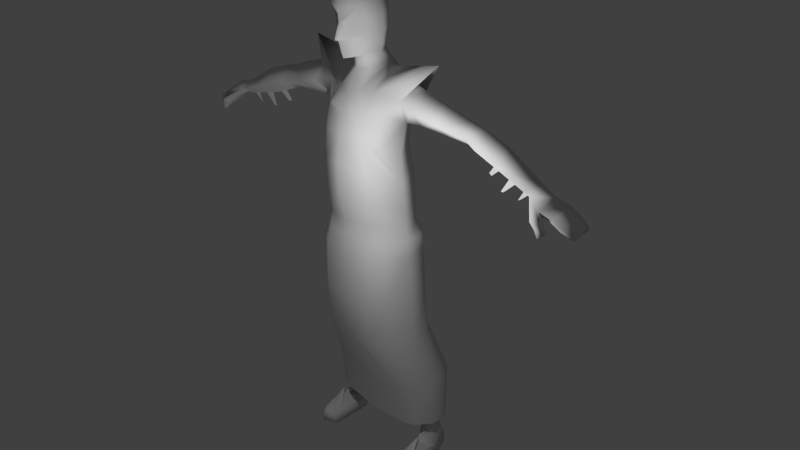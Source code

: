 # Source: guardv1.blend  (saved by Blender 2.75.0; exported with 4.5.12 LTS)
import bpy
from mathutils import Matrix  # noqa: F401  (used for matrix-valued properties, if any)

bpy.ops.wm.read_factory_settings(use_empty=True)
scene = bpy.context.scene
scene.name = 'Scene'

# ---- collections
col_collection_1 = bpy.data.collections.new('Collection 1'); scene.collection.children.link(col_collection_1)

# ---- world
world_world = bpy.data.worlds.new('World'); scene.world = world_world
world_world.color = (0.05088, 0.05088, 0.05088)
world_world.use_sun_shadow = False
world_world.sun_shadow_jitter_overblur = 0.0
world_world.cycles.sampling_method = 'MANUAL'
world_world.cycles.sample_map_resolution = 256

# ---- cameras
cam_camera = bpy.data.cameras.new('Camera')
cam_camera.clip_end = 100.0
cam_camera.lens = 35.0
cam_camera.sensor_width = 32.0
cam_camera.sensor_height = 18.0
cam_camera.ortho_scale = 7.314
cam_camera.dof.focus_distance = 0.0
cam_camera.dof.aperture_fstop = 128.0

# ---- lights
light_lamp = bpy.data.lights.new('Lamp', 'POINT')
light_lamp.transmission_factor = 0.0
light_lamp.cutoff_distance = 30.0
light_lamp.energy = 100.0
light_lamp.shadow_buffer_clip_start = 1.001
light_lamp.shadow_soft_size = 0.1
light_lamp.shadow_maximum_resolution = 0.006
light_lamp.use_absolute_resolution = True
light_lamp.cycles.use_multiple_importance_sampling = False

# ---- meshes
me_circle = bpy.data.meshes.new('Circle')
me_circle.from_pydata([(0.3774, -0.3969, 3.854), (0.6555, -0.04941, 3.754), (0.5266, 0.2586, 3.777), (0.3615, -0.4202, 4.253), (0.6326, -0.057, 4.095), (0.4984, 0.2495, 4.14), (0.2866, -0.4374, 4.679), (0.3419, -0.3621, 3.543), (0.6461, -0.03549, 3.504), (0.5688, 0.2012, 3.527), (0.1677, -0.4397, 4.989), (0.5328, 0.08764, 4.803), (0.2902, -0.3495, 4.988), (0.4016, 0.3624, 5.011), (0.662, -0.1414, 5.131), (0.6222, 0.2914, 5.111), (0.647, 0.09626, 5.324), (0.1607, -0.2931, 5.188), (0.3095, -0.2279, 5.181), (0.337, 0.356, 5.178), (0.2171, 0.1162, 5.415), (0.1429, -0.09707, 5.406), (0.4738, -0.2299, 4.956), (0.4527, -0.1907, 5.187), (0.4739, 0.1439, 5.362), (0.5598, 0.2702, 4.937), (0.4988, 0.3385, 5.186), (0.1984, 0.3458, 3.768), (0.1631, 0.3177, 4.147), (0.2351, 0.4007, 3.549), (0.4297, 0.2264, 4.542), (0.1644, 0.3292, 4.614), (0.1842, 0.3666, 4.998), (0.1949, 0.3744, 5.184), (0.5697, -0.03278, 4.437), (0.1675, 0.2707, 5.454), (0.1923, 0.01546, 5.595), (0.1401, -0.1003, 5.583), (0.1143, 0.1807, 5.594), (0.763, 0.09111, 4.822), (0.8416, -0.1533, 5.074), (0.8548, 0.2925, 5.065), (0.8375, 0.03986, 5.304), (1.16, 0.1116, 4.801), (1.224, -0.1106, 4.985), (1.193, 0.3079, 4.989), (1.189, 0.04211, 5.206), (1.519, 0.17, 4.749), (1.551, -0.005198, 4.88), (1.511, 0.3225, 4.915), (1.54, 0.1075, 5.075), (1.676, 0.1661, 4.714), (1.719, -0.04625, 4.823), (1.705, 0.2874, 4.91), (1.719, 0.1103, 5.033), (2.025, 0.09996, 4.588), (2.051, -0.1007, 4.748), (2.056, 0.2592, 4.775), (2.068, 0.0975, 4.931), (2.555, -0.008236, 4.486), (2.526, -0.1118, 4.577), (2.57, 0.1403, 4.598), (2.549, 0.07547, 4.663), (2.755, -0.1493, 4.441), (2.748, -0.2282, 4.522), (2.791, 0.09187, 4.537), (2.774, 0.02686, 4.606), (2.984, -0.1648, 4.352), (3.005, -0.1708, 4.39), (3.011, 0.1378, 4.424), (3.005, 0.092, 4.484), (2.905, 0.08357, 4.541), (2.912, 0.1213, 4.487), (2.882, -0.1805, 4.454), (2.885, -0.1762, 4.41), (2.784, -0.2531, 4.432), (2.751, -0.1651, 4.418), (2.706, -0.3159, 4.428), (2.686, -0.196, 4.353), (3.077, -0.06052, 4.251), (3.104, -0.09331, 4.303), (3.114, 0.1284, 4.332), (3.098, 0.1113, 4.397), (2.815, -0.264, 4.377), (2.78, -0.1793, 4.327), (2.757, -0.2973, 4.346), (2.727, -0.2352, 4.318), (2.855, -0.2473, 4.3), (2.817, -0.1802, 4.283), (2.791, -0.294, 4.267), (2.769, -0.2422, 4.259), (0.3142, -0.3665, 3.212), (0.68, -0.03841, 3.265), (0.635, 0.2047, 3.273), (0.3051, 0.4436, 3.265), (0.06698, 0.005302, 2.978), (0.4343, -0.3547, 2.606), (0.7481, -0.02898, 2.538), (0.4674, 0.3606, 2.593), (0.08324, -0.02329, 2.8), (0.4139, 0.3776, 2.995), (0.1046, -0.02276, 2.522), (0.6931, 0.02567, 3.028), (0.3526, -0.386, 3.057), (0.5011, -0.1184, 1.75), (0.7127, 0.08734, 1.848), (0.5157, 0.403, 1.744), (0.2766, 0.07968, 1.729), (0.3075, -0.01843, 5.872), (0.5731, -0.02912, 1.493), (0.7622, 0.1974, 1.493), (0.6028, 0.4329, 1.513), (0.3094, 0.1908, 1.461), (0.2382, -0.2519, 5.834), (0.5886, 0.05468, 1.116), (0.795, 0.3054, 1.117), (0.6256, 0.533, 1.14), (0.3806, 0.2981, 1.079), (0.2009, 0.1529, 5.87), (0.3178, -0.03923, 6.037), (0.2599, -0.26, 6.035), (0.2269, 0.13, 6.069), (0.2915, -0.07006, 6.247), (0.266, -0.3406, 6.168), (0.2284, 0.1339, 6.223), (0.2161, -0.1124, 6.386), (0.1885, -0.292, 6.332), (0.147, 0.03813, 6.406), (0.1495, 0.1644, 5.728), (0.2623, -0.004748, 5.699), (0.1702, -0.2861, 5.624), (0.0664, -0.3807, 5.783), (0.02297, -0.3586, 5.969), (0.06062, -0.4388, 5.79), (0.4714, -0.3127, 4.537), (0.6032, -0.005964, 1.116), (0.8618, 0.2947, 1.104), (0.6694, 0.5812, 1.168), (0.3262, 0.2849, 1.079), (0.7555, 0.2097, 0.3912), (0.8585, 0.3593, 0.3916), (0.7143, 0.4794, 0.4046), (0.5394, 0.355, 0.3705), (0.7689, 0.02607, 0.2732), (0.8539, 0.265, 0.1542), (0.7749, 0.5431, 0.1672), (0.6016, 0.3387, 0.1331), (0.7974, 0.02758, 0.0), (0.9094, 0.2264, 0.0), (0.7749, 0.5431, 0.0), (0.5824, 0.2794, 0.0), (0.7821, -0.3542, 0.1538), (0.8539, -0.2455, 0.1542), (0.6564, -0.2894, 0.1331), (0.7821, -0.3834, 0.0), (0.9094, -0.2746, 0.0), (0.5824, -0.2894, 0.0), (0.0, 0.4044, 3.792), (0.0, -0.5228, 3.914), (0.0, 0.343, 4.154), (0.0, -0.5341, 4.312), (0.0, -0.4861, 4.672), (0.0, 0.3985, 3.531), (0.0, -0.4386, 3.555), (0.0, -0.4163, 4.954), (0.0, 0.3708, 4.986), (0.0, -0.3422, 5.151), (0.0, 0.3927, 5.19), (0.0, -0.1777, 5.408), (0.0, 0.2894, 5.423), (0.0, 0.3709, 4.601), (0.0, -0.1637, 5.526), (0.0, 0.2266, 5.585), (0.0, 0.4391, 3.352), (0.0, -0.3651, 3.191), (0.0, 0.06134, 2.973), (0.0, -0.4345, 5.758), (0.0, 0.2791, 5.882), (0.0, -0.4191, 5.962), (0.0, 0.2894, 6.062), (0.0, -0.4293, 6.092), (0.0, 0.2563, 6.236), (0.0, -0.3803, 6.334), (0.0, 0.1442, 6.42), (0.0, 0.2482, 5.73), (0.0, -0.3708, 5.55), (0.0, -0.4836, 5.775), (0.0, -0.4593, 3.36), (0.3191, -0.4192, 3.36), (0.4607, -0.3177, 3.36), (0.6854, -0.03768, 3.36), (0.6817, 0.2017, 3.36), (0.5426, 0.342, 3.36), (0.2889, 0.4658, 3.36), (0.0, 0.4912, 3.36), (0.0, -0.4919, 3.166), (0.3476, -0.4639, 3.153), (0.5682, -0.3307, 3.153), (0.7048, -0.03768, 3.145), (0.6693, 0.2396, 3.156), (0.0, 0.5106, 3.171), (0.2889, 0.4771, 3.171), (0.5426, 0.342, 3.162), (0.0, -0.4967, 2.468), (0.3476, -0.492, 2.493), (0.5694, -0.3116, 2.498), (0.7684, -0.03768, 2.498), (0.7021, 0.2396, 2.508), (0.5426, 0.375, 2.513), (0.2889, 0.4895, 2.517), (0.0, 0.5244, 2.536), (0.0, -0.4064, 1.847), (0.3476, -0.428, 1.872), (0.5694, -0.2656, 1.89), (0.7684, -0.03768, 1.914), (0.7021, 0.2765, 1.94), (0.5426, 0.432, 1.953), (0.2889, 0.5293, 1.974), (0.0, 0.5911, 1.993), (0.0, -0.1744, 1.172), (0.5747, -0.1356, 1.197), (0.7112, -0.03127, 1.215), (0.9102, 0.1943, 1.239), (0.8439, 0.4554, 1.264), (0.7696, 0.5959, 1.277), (0.516, 0.6931, 1.299), (0.0, 0.755, 1.317), (0.0, -0.06232, 0.5027), (0.5747, -0.02344, 0.5274), (0.7112, 0.01925, 0.5455), (0.8971, 0.2159, 0.5696), (0.8883, 0.4554, 0.5949), (0.7696, 0.5561, 0.6081), (0.516, 0.6331, 0.6295), (0.0, 0.6949, 0.6481), (0.7737, -0.1126, 0.2296), (0.7779, -0.2336, 0.1916), (0.7779, -0.1219, 0.28), (0.8539, -0.1534, 0.1542), (0.6443, -0.1502, 0.1331), (0.7742, 0.03471, 0.376), (1.044, 0.09626, 5.579), (0.3779, 0.1162, 5.443), (2.472, 0.008608, 4.501), (2.45, -0.11, 4.605), (2.341, 0.03546, 4.527), (2.201, 0.06394, 4.554), (2.269, 0.03546, 4.405), (2.297, 0.03546, 4.417), (2.412, 0.02088, 4.513), (2.1, 0.08459, 4.573), (2.046, 0.06394, 4.414), (2.004, 0.07239, 4.41), (1.938, 0.1164, 4.619), (1.858, 0.1316, 4.648), (2.204, 0.0772, 4.551), (0.114, -0.1713, 6.548), (0.106, -0.2032, 6.538), (0.1028, -0.08788, 6.552), (0.0, -0.2227, 6.538), (0.0, -0.003993, 6.555), (0.0, -0.1189, 6.663), (1.862, 0.1549, 4.644), (1.943, 0.1396, 4.615), (1.81, 0.1396, 4.509), (1.762, 0.1549, 4.525), (2.103, 0.09785, 4.57), (2.342, 0.04126, 4.526), (2.413, 0.02668, 4.513)], [], [(27, 28, 5, 2), (2, 5, 4, 1), (1, 4, 3, 0), (0, 3, 160, 158), (3, 6, 161, 160), (161, 6, 12, 10, 164), (27, 29, 162, 157), (1, 8, 9, 2), (0, 7, 8, 1), (158, 163, 7, 0), (28, 31, 30, 5), (4, 5, 30, 34), (170, 31, 28, 159), (10, 17, 166, 164), (12, 18, 17, 10), (22, 11, 14, 23), (32, 33, 19, 13), (13, 19, 26, 25), (24, 20, 18, 23), (17, 21, 168, 166), (17, 18, 20, 21), (16, 24, 23, 14), (12, 22, 23, 18), (25, 26, 15, 11), (15, 26, 24, 16), (19, 20, 24, 26), (35, 20, 19, 33), (169, 35, 33, 167), (165, 167, 33, 32), (165, 32, 31, 170), (30, 31, 32, 13), (2, 9, 29, 27), (157, 159, 28, 27), (35, 38, 36, 20), (169, 172, 38, 35), (20, 36, 37, 21), (21, 37, 171, 168), (16, 42, 41, 15), (14, 40, 42, 16), (15, 41, 39, 11), (11, 39, 40, 14), (42, 46, 45, 41), (40, 44, 46, 42), (41, 45, 43, 39), (39, 43, 44, 40), (46, 50, 49, 45), (44, 48, 50, 46), (45, 49, 47, 43), (43, 47, 48, 44), (50, 54, 53, 49), (48, 52, 54, 50), (49, 53, 51, 47), (47, 51, 52, 48), (54, 58, 57, 53), (51, 254, 253, 55, 56, 52), (58, 62, 61, 57), (56, 244, 62, 58), (243, 59, 60, 244), (62, 66, 65, 61), (60, 64, 66, 62), (61, 65, 63, 59), (63, 76, 78, 59), (66, 71, 72, 65), (65, 72, 74, 63), (72, 69, 67, 74), (73, 68, 70, 71), (64, 73, 71, 66), (63, 74, 73, 64), (74, 67, 68, 73), (71, 70, 69, 72), (78, 86, 85, 77), (60, 77, 75, 64), (64, 75, 76, 63), (59, 78, 77, 60), (68, 80, 82, 70), (67, 79, 80, 68), (70, 82, 81, 69), (69, 81, 79, 67), (81, 82, 80, 79), (86, 90, 89, 85), (75, 83, 84, 76), (77, 85, 83, 75), (76, 84, 86, 78), (90, 88, 87, 89), (83, 87, 88, 84), (85, 89, 87, 83), (84, 88, 90, 86), (29, 94, 173, 162), (9, 93, 94, 29), (8, 92, 93, 9), (7, 91, 92, 8), (163, 174, 91, 7), (94, 95, 175, 173), (91, 174, 175, 95), (95, 99, 103, 91), (94, 100, 99, 95), (92, 102, 93), (99, 101, 96, 103), (102, 97, 98, 100), (100, 98, 101, 99), (93, 102, 100, 94), (91, 103, 102, 92), (103, 96, 97, 102), (96, 104, 105, 97), (97, 105, 106, 98), (101, 107, 104, 96), (98, 106, 107, 101), (104, 109, 110, 105), (105, 110, 111, 106), (107, 112, 109, 104), (106, 111, 112, 107), (109, 114, 115, 110), (110, 115, 116, 111), (112, 117, 114, 109), (111, 116, 117, 112), (117, 116, 137, 138), (114, 117, 138, 135), (116, 115, 136, 137), (128, 118, 108, 129), (184, 177, 118, 128), (129, 108, 113, 130), (130, 113, 131, 176, 185), (118, 121, 119, 108), (177, 179, 121, 118), (108, 119, 120, 113), (113, 120, 132, 131), (121, 124, 122, 119), (179, 181, 124, 121), (119, 122, 123, 120), (120, 123, 180, 178, 132), (124, 127, 125, 122), (181, 183, 127, 124), (122, 125, 126, 123), (123, 126, 182, 180), (37, 130, 185, 171), (36, 129, 130, 37), (172, 184, 128, 38), (38, 128, 129, 36), (133, 131, 132), (133, 132, 178, 186), (131, 133, 186, 176), (25, 11, 34, 30, 13), (6, 134, 22, 12), (11, 22, 134, 34), (3, 4, 34, 134, 6), (115, 114, 135, 136), (135, 139, 140, 136), (136, 140, 141, 137), (138, 142, 139, 135), (137, 141, 142, 138), (139, 143, 144, 140), (140, 144, 145, 141), (142, 146, 143, 139), (141, 145, 146, 142), (148, 144, 238, 152, 155), (144, 148, 149, 145), (156, 153, 239, 146, 150), (145, 149, 150, 146), (151, 154, 155, 152), (153, 156, 154, 151), (148, 155, 154, 147), (147, 154, 156, 150), (235, 236, 152, 238), (150, 149, 148, 147), (7, 163, 187, 188), (188, 189, 7), (8, 7, 189, 190), (191, 192, 9), (29, 9, 192, 193), (162, 29, 193, 194), (188, 187, 195, 196), (189, 188, 196, 197), (190, 189, 197), (197, 198, 190), (192, 191, 199), (194, 193, 201, 200), (192, 202, 201, 193), (192, 199, 202), (196, 195, 203, 204), (197, 196, 204, 205), (198, 197, 205, 206), (207, 206, 214, 215), (208, 202, 199, 207), (201, 202, 208, 209), (200, 201, 209, 210), (204, 203, 211, 212), (205, 204, 212, 213), (206, 205, 213, 214), (199, 198, 206, 207), (208, 207, 215, 216), (209, 208, 216, 217), (210, 209, 217, 218), (218, 217, 225, 226), (217, 216, 224, 225), (216, 215, 223, 224), (190, 198, 191), (9, 8, 190, 191), (214, 213, 221, 222), (213, 212, 220, 221), (220, 212, 211, 219), (228, 220, 219, 227), (221, 220, 228, 229), (222, 221, 229, 230), (198, 199, 191), (223, 222, 230, 231), (224, 223, 231, 232), (225, 224, 232, 233), (226, 225, 233, 234), (215, 214, 222, 223), (153, 151, 236), (235, 143, 146, 239), (236, 151, 152), (237, 151, 152), (237, 153, 151), (238, 144, 143, 235), (239, 153, 236, 235), (235, 238, 240), (240, 239, 235), (14, 16, 241), (24, 241, 18), (18, 23, 241), (241, 16, 24), (241, 16, 15), (241, 24, 26), (15, 26, 241), (14, 241, 23), (18, 242, 20), (242, 18, 241), (242, 241, 26), (26, 19, 242), (242, 19, 20), (62, 244, 60), (249, 245, 267, 268), (54, 52, 56, 58), (253, 264, 263), (182, 126, 257, 259), (126, 125, 256, 257), (127, 258, 256, 125), (183, 260, 258, 127), (259, 257, 261), (257, 256, 261), (258, 261, 256), (260, 261, 258), (56, 55, 250, 246, 245, 249, 243, 244), (251, 255, 246), (262, 263, 264, 265), (254, 265, 264, 253), (254, 262, 263, 253), (265, 254, 262), (254, 51, 262), (263, 55, 253), (57, 55, 263), (51, 53, 57, 263, 262), (252, 266, 255, 251), (250, 252, 251, 246), (246, 250, 266, 255), (252, 250, 266), (245, 247, 248, 249), (249, 248, 268), (247, 245, 267), (248, 247, 267, 268), (255, 267, 245, 246), (266, 250, 55), (268, 243, 249), (55, 57, 61, 59, 243, 268, 267, 255, 266)])
me_circle.polygons.foreach_set('use_smooth', [1, 1, 1, 1, 1, 1, 1, 1, 1, 1, 1, 1, 1, 1, 1, 1, 1, 1, 1, 1, 1, 1, 1, 1, 1, 1, 1, 1, 1, 1, 1, 1, 1, 1, 1, 1, 1, 1, 1, 1, 1, 1, 1, 1, 1, 1, 1, 1, 1, 1, 1, 1, 1, 1, 0, 1, 1, 1, 1, 1, 1, 1, 1, 1, 1, 1, 1, 1, 1, 1, 1, 1, 1, 1, 1, 1, 1, 1, 1, 1, 1, 1, 1, 1, 1, 1, 1, 1, 1, 1, 1, 1, 1, 1, 1, 1, 1, 1, 1, 1, 1, 1, 1, 1, 1, 1, 1, 1, 1, 1, 1, 1, 1, 1, 1, 1, 1, 1, 1, 1, 1, 1, 1, 1, 1, 1, 1, 1, 1, 1, 1, 1, 1, 1, 1, 1, 1, 1, 1, 1, 1, 1, 1, 1, 1, 1, 1, 1, 1, 1, 1, 1, 1, 1, 1, 1, 1, 1, 1, 1, 1, 1, 1, 1, 1, 1, 1, 1, 1, 1, 1, 1, 1, 1, 1, 1, 1, 1, 1, 1, 1, 1, 1, 1, 1, 1, 1, 1, 1, 1, 1, 1, 1, 1, 1, 1, 1, 1, 1, 1, 1, 1, 1, 1, 1, 1, 1, 1, 1, 1, 0, 1, 1, 1, 0, 1, 1, 1, 1, 1, 1, 1, 1, 1, 1, 1, 1, 1, 1, 1, 1, 1, 0, 1, 0, 1, 1, 1, 1, 1, 1, 1, 1, 0, 0, 0, 0, 1, 0, 1, 0, 0, 0, 0, 0, 0, 0, 0, 0, 0, 0, 0, 0, 0, 0])
me_circle.use_remesh_preserve_volume = False
me_circle.use_remesh_preserve_attributes = False
me_circle.use_mirror_vertex_groups = False
me_circle.update()

# ---- objects
ob_circle = bpy.data.objects.new('Circle', me_circle)
ob_lamp = bpy.data.objects.new('Lamp', light_lamp)
ob_camera = bpy.data.objects.new('Camera', cam_camera)

# ---- transforms, parenting, visibility, modifiers, constraints
ob_circle.location = (0.0, 0.0, 0.0)
ob_circle.lineart.crease_threshold = 0.0
_vg = ob_circle.vertex_groups.new(name='Bone')
_vg = ob_circle.vertex_groups.new(name='Bone.001')
_vg = ob_circle.vertex_groups.new(name='Bone.002')
_vg = ob_circle.vertex_groups.new(name='Bone.003')
_vg = ob_circle.vertex_groups.new(name='Bone.004')
_vg = ob_circle.vertex_groups.new(name='Bone.002_L')
_vg = ob_circle.vertex_groups.new(name='Bone.002_L.001')
_vg = ob_circle.vertex_groups.new(name='Bone.002_L.002')
_vg = ob_circle.vertex_groups.new(name='Bone.002_L.003')
_vg = ob_circle.vertex_groups.new(name='Bone.002_L.004')
_vg = ob_circle.vertex_groups.new(name='Bone.002_L.005')
_vg = ob_circle.vertex_groups.new(name='Bone.002_R')
_vg = ob_circle.vertex_groups.new(name='Bone.002_R.001')
_vg = ob_circle.vertex_groups.new(name='Bone.002_R.002')
_vg = ob_circle.vertex_groups.new(name='Bone.002_R.003')
_vg = ob_circle.vertex_groups.new(name='Bone.002_R.004')
_vg = ob_circle.vertex_groups.new(name='Bone.002_R.005')
_vg = ob_circle.vertex_groups.new(name='Bone_L')
_vg = ob_circle.vertex_groups.new(name='Bone_L.001')
_vg = ob_circle.vertex_groups.new(name='Bone_L.002')
_vg = ob_circle.vertex_groups.new(name='Bone_L.003')
_vg = ob_circle.vertex_groups.new(name='Bone_R')
_vg = ob_circle.vertex_groups.new(name='Bone_R.001')
_vg = ob_circle.vertex_groups.new(name='Bone_R.002')
_vg = ob_circle.vertex_groups.new(name='Bone_R.003')
_vg = ob_circle.vertex_groups.new(name='stomach')
_vg = ob_circle.vertex_groups.new(name='chest')
_vg = ob_circle.vertex_groups.new(name='head')
_vg = ob_circle.vertex_groups.new(name='upperarm.L')
_vg = ob_circle.vertex_groups.new(name='lowerarm.L')
_vg = ob_circle.vertex_groups.new(name='upperleg.L')
_vg = ob_circle.vertex_groups.new(name='lowerleg.L')
_vg = ob_circle.vertex_groups.new(name='foot.L')
_vg = ob_circle.vertex_groups.new(name='upperarm.R')
_vg = ob_circle.vertex_groups.new(name='lowerarm.R')
_vg = ob_circle.vertex_groups.new(name='upperleg.R')
_vg = ob_circle.vertex_groups.new(name='lowerleg.R')
_vg = ob_circle.vertex_groups.new(name='foot.R')
_m = ob_circle.modifiers.new('Mirror', 'MIRROR')
_m.use_clip = True
ob_lamp.location = (1.542, -1.76, 4.791)
ob_lamp.rotation_euler = (0.6503, 0.05522, 1.866)
ob_lamp.lock_rotations_4d = False
ob_lamp.empty_display_type = 'ARROWS'
ob_lamp.color = (0.0, 0.0, 0.0, 0.0)
ob_lamp.lineart.crease_threshold = 0.0
ob_camera.location = (7.481, -6.508, 8.252)
ob_camera.rotation_euler = (1.109, 0.01082, 0.8149)
ob_camera.lock_rotations_4d = False
ob_camera.empty_display_type = 'ARROWS'
ob_camera.color = (0.0, 0.0, 0.0, 0.0)
ob_camera.display_type = 'WIRE'
ob_camera.lineart.crease_threshold = 0.0

# ---- collection membership
col_collection_1.objects.link(ob_circle)
col_collection_1.objects.link(ob_lamp)
col_collection_1.objects.link(ob_camera)

# ---- scene / render settings (as saved in the file)
scene.camera = ob_camera
scene.frame_start = 1; scene.frame_end = 16; scene.frame_set(3)
scene.render.engine = 'BLENDER_EEVEE_NEXT'
scene.render.resolution_percentage = 50
scene.render.dither_intensity = 0.0
scene.cycles.use_denoising = False
scene.cycles.samples = 10
scene.cycles.sampling_pattern = 'TABULATED_SOBOL'
scene.cycles.light_sampling_threshold = 0.0
scene.cycles.use_adaptive_sampling = False
scene.cycles.use_light_tree = False
scene.cycles.blur_glossy = 0.0
scene.cycles.volume_bounces = 1
scene.cycles.pixel_filter_type = 'GAUSSIAN'
scene.cycles.sample_clamp_indirect = 0.0
scene.view_settings.view_transform = 'Standard'
bpy.context.view_layer.update()
